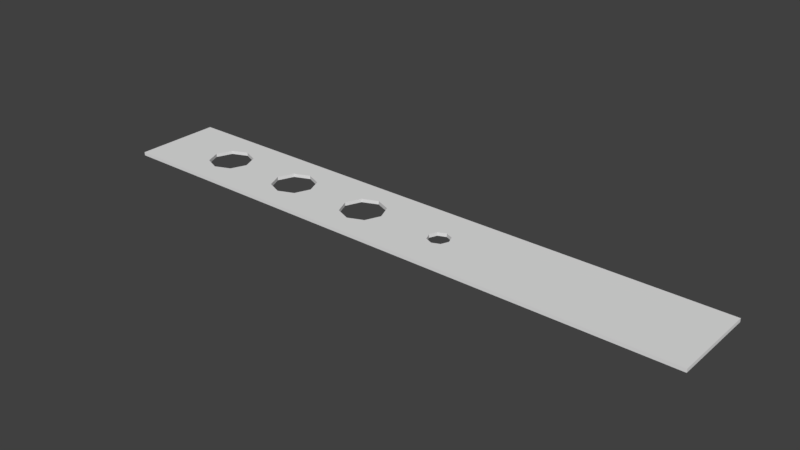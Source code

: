 # Source: Lochstreifen28.blend  (saved by Blender 2.77.0; exported with 4.5.12 LTS)
import bpy
from mathutils import Matrix  # noqa: F401  (used for matrix-valued properties, if any)

bpy.ops.wm.read_factory_settings(use_empty=True)
scene = bpy.context.scene
scene.name = 'Scene'

# ---- collections
col_collection_1 = bpy.data.collections.new('Collection 1'); scene.collection.children.link(col_collection_1)

# ---- world
world_world = bpy.data.worlds.new('World'); scene.world = world_world
world_world.color = (0.05088, 0.05088, 0.05088)
world_world.use_sun_shadow = False
world_world.sun_shadow_jitter_overblur = 0.0
world_world.cycles.sampling_method = 'MANUAL'

# ---- meshes
me_plane = bpy.data.meshes.new('Plane')
me_plane.from_pydata([(-1.0, -1.0, 0.0), (1.0, -1.0, 0.0), (-1.0, 1.0, 0.0), (1.0, 1.0, 0.0), (0.146, 1.0, 0.0), (0.146, -1.0, 0.0), (0.146, -0.25, 0.0), (0.1095, 0.0, 0.0), (0.146, 0.25, 0.0), (0.1825, 0.0, 0.0), (1.0, 0.0, 0.0), (-1.0, 0.0, 0.0), (0.1202, -0.1768, 0.0), (0.1202, 0.1768, 0.0), (0.1718, 0.1768, 0.0), (0.1718, -0.1768, 0.0), (-0.4379, -1.0, 0.0), (-0.4379, 1.0, 0.0), (-0.4895, 0.3535, 0.0), (-0.3649, 0.0, 0.0), (-0.5109, 0.0, 0.0), (-0.4379, 0.5, 0.0), (-0.4379, -0.5, 0.0), (-0.4895, -0.3535, 0.0), (-0.3863, 0.3535, 0.0), (-0.3863, -0.3535, 0.0), (-0.7815, 0.3535, 0.0), (-0.6569, 0.0, 0.0), (-0.8029, 0.0, 0.0), (-0.7299, 0.5, 0.0), (-0.7299, -0.5, 0.0), (-0.7815, -0.3535, 0.0), (-0.6783, 0.3535, 0.0), (-0.6783, -0.3535, 0.0), (-0.7299, 1.0, 0.0), (-0.7299, -1.0, 0.0), (-0.146, 1.0, 0.0), (-0.146, -1.0, 0.0), (-0.1976, 0.3535, 0.0), (-0.07299, 0.0, 0.0), (-0.219, 0.0, 0.0), (-0.146, 0.5, 0.0), (-0.146, -0.5, 0.0), (-0.1976, -0.3535, 0.0), (-0.09437, 0.3535, 0.0), (-0.09437, -0.3535, 0.0), (-1.0, -1.0, 0.01), (1.0, -1.0, 0.01), (-1.0, 1.0, 0.01), (1.0, 1.0, 0.01), (0.146, 1.0, 0.01), (0.146, -1.0, 0.01), (0.146, -0.25, 0.01), (0.1095, 0.0, 0.01), (0.146, 0.25, 0.01), (0.1825, 0.0, 0.01), (1.0, 0.0, 0.01), (-1.0, 0.0, 0.01), (0.1202, -0.1768, 0.01), (0.1202, 0.1768, 0.01), (0.1718, 0.1768, 0.01), (0.1718, -0.1768, 0.01), (-0.4379, -1.0, 0.01), (-0.4379, 1.0, 0.01), (-0.4895, 0.3535, 0.01), (-0.3649, 0.0, 0.01), (-0.5109, 0.0, 0.01), (-0.4379, 0.5, 0.01), (-0.4379, -0.5, 0.01), (-0.4895, -0.3535, 0.01), (-0.3863, 0.3535, 0.01), (-0.3863, -0.3535, 0.01), (-0.7815, 0.3535, 0.01), (-0.6569, 0.0, 0.01), (-0.8029, 0.0, 0.01), (-0.7299, 0.5, 0.01), (-0.7299, -0.5, 0.01), (-0.7815, -0.3535, 0.01), (-0.6783, 0.3535, 0.01), (-0.6783, -0.3535, 0.01), (-0.7299, 1.0, 0.01), (-0.7299, -1.0, 0.01), (-0.146, 1.0, 0.01), (-0.146, -1.0, 0.01), (-0.1976, 0.3535, 0.01), (-0.07299, 0.0, 0.01), (-0.219, 0.0, 0.01), (-0.146, 0.5, 0.01), (-0.146, -0.5, 0.01), (-0.1976, -0.3535, 0.01), (-0.09437, 0.3535, 0.01), (-0.09437, -0.3535, 0.01)], [], [(22, 25, 19, 40, 43, 42, 37, 16), (19, 24, 21, 17, 36, 41, 38, 40), (16, 35, 30, 33, 27, 20, 23, 22), (17, 21, 18, 20, 27, 32, 29, 34), (5, 6, 15, 9, 10, 1), (10, 9, 14, 8, 4, 3), (11, 2, 34, 29, 26, 28), (11, 28, 31, 30, 35, 0), (13, 7, 39, 44, 41, 36, 4, 8), (7, 12, 6, 5, 37, 42, 45, 39), (68, 62, 83, 88, 89, 86, 65, 71), (65, 86, 84, 87, 82, 63, 67, 70), (62, 68, 69, 66, 73, 79, 76, 81), (63, 80, 75, 78, 73, 66, 64, 67), (51, 47, 56, 55, 61, 52), (56, 49, 50, 54, 60, 55), (57, 74, 72, 75, 80, 48), (57, 46, 81, 76, 77, 74), (59, 54, 50, 82, 87, 90, 85, 53), (53, 85, 91, 88, 83, 51, 52, 58), (18, 21, 67, 64), (9, 15, 61, 55), (5, 1, 47, 51), (36, 17, 63, 82), (35, 16, 62, 81), (15, 6, 52, 61), (28, 26, 72, 74), (2, 11, 57, 48), (3, 4, 50, 49), (24, 19, 65, 70), (16, 37, 83, 62), (12, 7, 53, 58), (32, 27, 73, 78), (40, 38, 84, 86), (13, 8, 54, 59), (31, 28, 74, 77), (44, 39, 85, 90), (14, 9, 55, 60), (33, 30, 76, 79), (4, 36, 82, 50), (43, 40, 86, 89), (20, 18, 64, 66), (29, 32, 78, 75), (37, 5, 51, 83), (45, 42, 88, 91), (30, 31, 77, 76), (23, 20, 66, 69), (41, 44, 90, 87), (27, 33, 79, 73), (25, 22, 68, 71), (42, 43, 89, 88), (1, 10, 56, 47), (26, 29, 75, 72), (21, 24, 70, 67), (39, 45, 91, 85), (6, 12, 58, 52), (34, 2, 48, 80), (11, 0, 46, 57), (22, 23, 69, 68), (38, 41, 87, 84), (7, 13, 59, 53), (0, 35, 81, 46), (10, 3, 49, 56), (19, 25, 71, 65), (8, 14, 60, 54), (17, 34, 80, 63)])
me_plane.use_remesh_preserve_volume = False
me_plane.use_remesh_preserve_attributes = False
me_plane.use_mirror_vertex_groups = False
me_plane.update()

# ---- objects
ob_plane = bpy.data.objects.new('Plane', me_plane)

# ---- transforms, parenting, visibility, modifiers, constraints
ob_plane.location = (0.0, 0.0, 0.0)
ob_plane.scale = (0.87, 0.127, 1.0)
ob_plane.lineart.crease_threshold = 0.0

# ---- collection membership
col_collection_1.objects.link(ob_plane)

# ---- scene / render settings (as saved in the file)
scene.frame_start = 1; scene.frame_end = 250; scene.frame_set(1)
scene.render.engine = 'BLENDER_EEVEE_NEXT'
scene.render.resolution_percentage = 50
scene.render.dither_intensity = 0.0
scene.cycles.use_denoising = False
scene.cycles.samples = 128
scene.cycles.sampling_pattern = 'TABULATED_SOBOL'
scene.cycles.light_sampling_threshold = 0.0
scene.cycles.use_adaptive_sampling = False
scene.cycles.use_light_tree = False
scene.cycles.blur_glossy = 0.0
scene.cycles.sample_clamp_indirect = 0.0
scene.view_settings.view_transform = 'Standard'
bpy.context.view_layer.update()

# ---- added for rendering (the .blend has no active camera and no usable light): camera, sun
cam_auto = bpy.data.cameras.new('AutoCamera')
cam_auto.lens = 50.0
cam_auto.sensor_width = 36.0
cam_auto.clip_end = 1000.0
ob_auto_camera = bpy.data.objects.new('AutoCamera', cam_auto)
scene.collection.objects.link(ob_auto_camera)
ob_auto_camera.location = (1.62698, -1.95238, 1.30658)
ob_auto_camera.rotation_euler = (1.09748, -7.21219e-08, 0.694738)
scene.camera = ob_auto_camera
light_auto_sun = bpy.data.lights.new('AutoSun', 'SUN')
light_auto_sun.energy = 3.0
light_auto_sun.angle = 0.0523599
ob_auto_sun = bpy.data.objects.new('AutoSun', light_auto_sun)
scene.collection.objects.link(ob_auto_sun)
ob_auto_sun.rotation_euler = (0.872665, 0.174533, 0.523599)
bpy.context.view_layer.update()
